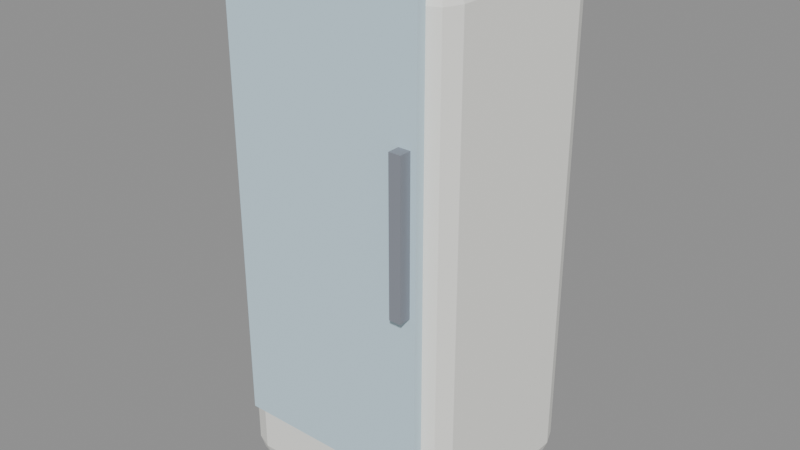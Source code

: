 # Source: int_kulkas.blend  (saved by Blender 5.3.31; exported with 4.5.12 LTS)
import bpy
from mathutils import Matrix  # noqa: F401  (used for matrix-valued properties, if any)

bpy.ops.wm.read_factory_settings(use_empty=True)
scene = bpy.context.scene
scene.name = 'Scene'

# ---- images (referenced by path relative to the original .blend; pixels are not part of the script)
import os
ASSET_DIR = os.environ.get("B2B_ASSET_DIR", "")  # directory of the original .blend (textures are referenced by path, not embedded)
HERE = os.path.dirname(os.path.abspath(__file__))  # packed textures are extracted next to this script under _unpacked/

def load_image(name, relpath, width, height, colorspace="sRGB"):
    """Load a texture the original file referenced (path relative to the .blend, or extracted next to this script)."""
    p = next((c for c in (os.path.join(HERE, relpath), os.path.join(ASSET_DIR, relpath)) if relpath and os.path.exists(c)), "")
    if p:
        img = bpy.data.images.load(p, check_existing=True)
        img.name = name
    else:  # same state as the original file: an image datablock whose file is absent (Cycles renders it pink)
        img = bpy.data.images.new(name, width, height)
        img.source = "FILE"
        img.filepath = "//" + (relpath or name)
    img.colorspace_settings.name = colorspace
    return img
img_palet_int_kulkas = load_image('palet_int_kulkas', '_unpacked/palet_int_kulkas.82231b98.png', 20, 4, 'sRGB')

# ---- materials (node trees are filled in below, after node groups)
mat_palet_int_kulkas = bpy.data.materials.new('palet_int_kulkas')

# ---- material node trees
mat_palet_int_kulkas.use_nodes = True; mat_palet_int_kulkas.node_tree.nodes.clear()
_N = mat_palet_int_kulkas.node_tree.nodes; _L = mat_palet_int_kulkas.node_tree.links
n0 = _N.new('ShaderNodeBsdfPrincipled'); n0.name = 'Principled BSDF'; n0.location = (-200, 100)
n0.inputs[10].default_value = 0.005
n1 = _N.new('ShaderNodeOutputMaterial'); n1.name = 'Material Output'; n1.location = (200, 100)
n2 = _N.new('ShaderNodeTexImage'); n2.name = 'Image Texture'; n2.location = (0, 0)
n2.image = img_palet_int_kulkas
n2.interpolation = 'Closest'
_L.new(n0.outputs[0], n1.inputs[0])
_L.new(n2.outputs[0], n0.inputs[0])
n1.is_active_output = True

# ---- meshes
me_int_kulkas = bpy.data.meshes.new('int_kulkas')
me_int_kulkas.from_pydata([(-0.32, -0.27, 0.0), (-0.32, -0.35, 0.08), (-0.4, -0.27, 0.08), (-0.32, -0.3266, 0.02343), (-0.3662, -0.3162, 0.03381), (-0.3766, -0.3266, 0.08), (-0.3766, -0.27, 0.02343), (-0.32, -0.35, 1.72), (-0.32, -0.27, 1.8), (-0.4, -0.27, 1.72), (-0.32, -0.3266, 1.777), (-0.3662, -0.3162, 1.766), (-0.3766, -0.27, 1.777), (-0.3766, -0.3266, 1.72), (-0.32, 0.27, 0.0), (-0.4, 0.27, 0.08), (-0.32, 0.35, 0.08), (-0.3766, 0.27, 0.02343), (-0.3662, 0.3162, 0.03381), (-0.3766, 0.3266, 0.08), (-0.32, 0.3266, 0.02343), (-0.32, 0.27, 1.8), (-0.32, 0.35, 1.72), (-0.4, 0.27, 1.72), (-0.32, 0.3266, 1.777), (-0.3662, 0.3162, 1.766), (-0.3766, 0.3266, 1.72), (-0.3766, 0.27, 1.777), (0.32, -0.27, 0.0), (0.4, -0.27, 0.08), (0.32, -0.35, 0.08), (0.3766, -0.27, 0.02343), (0.3662, -0.3162, 0.03381), (0.3766, -0.3266, 0.08), (0.32, -0.3266, 0.02343), (0.32, -0.27, 1.8), (0.32, -0.35, 1.72), (0.4, -0.27, 1.72), (0.32, -0.3266, 1.777), (0.3662, -0.3162, 1.766), (0.3766, -0.3266, 1.72), (0.3766, -0.27, 1.777), (0.32, 0.27, 0.0), (0.32, 0.35, 0.08), (0.4, 0.27, 0.08), (0.32, 0.3266, 0.02343), (0.3662, 0.3162, 0.03381), (0.3766, 0.3266, 0.08), (0.3766, 0.27, 0.02343), (0.32, 0.27, 1.8), (0.4, 0.27, 1.72), (0.32, 0.35, 1.72), (0.3766, 0.27, 1.777), (0.3662, 0.3162, 1.766), (0.3766, 0.3266, 1.72), (0.32, 0.3266, 1.777), (-0.34, -0.375, 0.25), (-0.34, -0.375, 1.75), (-0.34, -0.345, 0.25), (-0.34, -0.345, 1.75), (0.34, -0.375, 0.25), (0.34, -0.375, 1.75), (0.34, -0.345, 0.25), (0.34, -0.345, 1.75), (0.28, -0.415, 0.85), (0.28, -0.415, 1.35), (0.28, -0.365, 0.85), (0.28, -0.365, 1.35), (0.32, -0.415, 0.85), (0.32, -0.415, 1.35), (0.32, -0.365, 0.85), (0.32, -0.365, 1.35), (-0.27, -0.17, 0.4), (-0.27, -0.2, 0.43), (-0.3, -0.17, 0.43), (-0.27, -0.1912, 0.4088), (-0.2873, -0.1873, 0.4127), (-0.2912, -0.1912, 0.43), (-0.2912, -0.17, 0.4088), (-0.27, -0.2, 0.57), (-0.27, -0.17, 0.6), (-0.3, -0.17, 0.57), (-0.27, -0.1912, 0.5912), (-0.2873, -0.1873, 0.5873), (-0.2912, -0.17, 0.5912), (-0.2912, -0.1912, 0.57), (-0.27, -0.03, 0.4), (-0.3, -0.03, 0.43), (-0.27, 0.0, 0.43), (-0.2912, -0.03, 0.4088), (-0.2873, -0.01268, 0.4127), (-0.2912, -0.008787, 0.43), (-0.27, -0.008787, 0.4088), (-0.27, -0.03, 0.6), (-0.27, 0.0, 0.57), (-0.3, -0.03, 0.57), (-0.27, -0.008787, 0.5912), (-0.2873, -0.01268, 0.5873), (-0.2912, -0.008787, 0.57), (-0.2912, -0.03, 0.5912), (0.27, -0.17, 0.4), (0.3, -0.17, 0.43), (0.27, -0.2, 0.43), (0.2912, -0.17, 0.4088), (0.2873, -0.1873, 0.4127), (0.2912, -0.1912, 0.43), (0.27, -0.1912, 0.4088), (0.27, -0.17, 0.6), (0.27, -0.2, 0.57), (0.3, -0.17, 0.57), (0.27, -0.1912, 0.5912), (0.2873, -0.1873, 0.5873), (0.2912, -0.1912, 0.57), (0.2912, -0.17, 0.5912), (0.27, -0.03, 0.4), (0.27, 0.0, 0.43), (0.3, -0.03, 0.43), (0.27, -0.008787, 0.4088), (0.2873, -0.01268, 0.4127), (0.2912, -0.008787, 0.43), (0.2912, -0.03, 0.4088), (0.27, -0.03, 0.6), (0.3, -0.03, 0.57), (0.27, 0.0, 0.57), (0.2912, -0.03, 0.5912), (0.2873, -0.01268, 0.5873), (0.2912, -0.008787, 0.57), (0.27, -0.008787, 0.5912), (-0.27, -0.17, 0.8), (-0.27, -0.2, 0.83), (-0.3, -0.17, 0.83), (-0.27, -0.1912, 0.8088), (-0.2873, -0.1873, 0.8127), (-0.2912, -0.1912, 0.83), (-0.2912, -0.17, 0.8088), (-0.27, -0.2, 0.97), (-0.27, -0.17, 1.0), (-0.3, -0.17, 0.97), (-0.27, -0.1912, 0.9912), (-0.2873, -0.1873, 0.9873), (-0.2912, -0.17, 0.9912), (-0.2912, -0.1912, 0.97), (-0.27, -0.03, 0.8), (-0.3, -0.03, 0.83), (-0.27, 0.0, 0.83), (-0.2912, -0.03, 0.8088), (-0.2873, -0.01268, 0.8127), (-0.2912, -0.008787, 0.83), (-0.27, -0.008787, 0.8088), (-0.27, -0.03, 1.0), (-0.27, 0.0, 0.97), (-0.3, -0.03, 0.97), (-0.27, -0.008787, 0.9912), (-0.2873, -0.01268, 0.9873), (-0.2912, -0.008787, 0.97), (-0.2912, -0.03, 0.9912), (0.27, -0.17, 0.8), (0.3, -0.17, 0.83), (0.27, -0.2, 0.83), (0.2912, -0.17, 0.8088), (0.2873, -0.1873, 0.8127), (0.2912, -0.1912, 0.83), (0.27, -0.1912, 0.8088), (0.27, -0.17, 1.0), (0.27, -0.2, 0.97), (0.3, -0.17, 0.97), (0.27, -0.1912, 0.9912), (0.2873, -0.1873, 0.9873), (0.2912, -0.1912, 0.97), (0.2912, -0.17, 0.9912), (0.27, -0.03, 0.8), (0.27, 0.0, 0.83), (0.3, -0.03, 0.83), (0.27, -0.008787, 0.8088), (0.2873, -0.01268, 0.8127), (0.2912, -0.008787, 0.83), (0.2912, -0.03, 0.8088), (0.27, -0.03, 1.0), (0.3, -0.03, 0.97), (0.27, 0.0, 0.97), (0.2912, -0.03, 0.9912), (0.2873, -0.01268, 0.9873), (0.2912, -0.008787, 0.97), (0.27, -0.008787, 0.9912), (-0.27, -0.17, 1.2), (-0.27, -0.2, 1.23), (-0.3, -0.17, 1.23), (-0.27, -0.1912, 1.209), (-0.2873, -0.1873, 1.213), (-0.2912, -0.1912, 1.23), (-0.2912, -0.17, 1.209), (-0.27, -0.2, 1.37), (-0.27, -0.17, 1.4), (-0.3, -0.17, 1.37), (-0.27, -0.1912, 1.391), (-0.2873, -0.1873, 1.387), (-0.2912, -0.17, 1.391), (-0.2912, -0.1912, 1.37), (-0.27, -0.03, 1.2), (-0.3, -0.03, 1.23), (-0.27, 0.0, 1.23), (-0.2912, -0.03, 1.209), (-0.2873, -0.01268, 1.213), (-0.2912, -0.008787, 1.23), (-0.27, -0.008787, 1.209), (-0.27, -0.03, 1.4), (-0.27, 0.0, 1.37), (-0.3, -0.03, 1.37), (-0.27, -0.008787, 1.391), (-0.2873, -0.01268, 1.387), (-0.2912, -0.008787, 1.37), (-0.2912, -0.03, 1.391), (0.27, -0.17, 1.2), (0.3, -0.17, 1.23), (0.27, -0.2, 1.23), (0.2912, -0.17, 1.209), (0.2873, -0.1873, 1.213), (0.2912, -0.1912, 1.23), (0.27, -0.1912, 1.209), (0.27, -0.17, 1.4), (0.27, -0.2, 1.37), (0.3, -0.17, 1.37), (0.27, -0.1912, 1.391), (0.2873, -0.1873, 1.387), (0.2912, -0.1912, 1.37), (0.2912, -0.17, 1.391), (0.27, -0.03, 1.2), (0.27, 0.0, 1.23), (0.3, -0.03, 1.23), (0.27, -0.008787, 1.209), (0.2873, -0.01268, 1.213), (0.2912, -0.008787, 1.23), (0.2912, -0.03, 1.209), (0.27, -0.03, 1.4), (0.3, -0.03, 1.37), (0.27, 0.0, 1.37), (0.2912, -0.03, 1.391), (0.2873, -0.01268, 1.387), (0.2912, -0.008787, 1.37), (0.27, -0.008787, 1.391)], [], [(0, 3, 4, 6), (1, 5, 4, 3), (2, 6, 4, 5), (7, 10, 11, 13), (8, 12, 11, 10), (9, 13, 11, 12), (14, 17, 18, 20), (15, 19, 18, 17), (16, 20, 18, 19), (21, 24, 25, 27), (22, 26, 25, 24), (23, 27, 25, 26), (28, 31, 32, 34), (29, 33, 32, 31), (30, 34, 32, 33), (35, 38, 39, 41), (36, 40, 39, 38), (37, 41, 39, 40), (42, 45, 46, 48), (43, 47, 46, 45), (44, 48, 46, 47), (49, 52, 53, 55), (50, 54, 53, 52), (51, 55, 53, 54), (14, 0, 6, 17), (17, 6, 2, 15), (1, 7, 13, 5), (5, 13, 9, 2), (8, 21, 27, 12), (12, 27, 23, 9), (22, 16, 19, 26), (26, 19, 15, 23), (42, 14, 20, 45), (45, 20, 16, 43), (21, 49, 55, 24), (24, 55, 51, 22), (50, 44, 47, 54), (54, 47, 43, 51), (28, 42, 48, 31), (31, 48, 44, 29), (49, 35, 41, 52), (52, 41, 37, 50), (36, 30, 33, 40), (40, 33, 29, 37), (0, 28, 34, 3), (3, 34, 30, 1), (35, 8, 10, 38), (38, 10, 7, 36), (14, 42, 28, 0), (2, 9, 23, 15), (30, 36, 7, 1), (49, 21, 8, 35), (16, 22, 51, 43), (44, 50, 37, 29), (56, 57, 59, 58), (58, 59, 63, 62), (62, 63, 61, 60), (60, 61, 57, 56), (58, 62, 60, 56), (63, 59, 57, 61), (64, 65, 67, 66), (66, 67, 71, 70), (70, 71, 69, 68), (68, 69, 65, 64), (66, 70, 68, 64), (71, 67, 65, 69), (72, 75, 76, 78), (73, 77, 76, 75), (74, 78, 76, 77), (79, 82, 83, 85), (80, 84, 83, 82), (81, 85, 83, 84), (86, 89, 90, 92), (87, 91, 90, 89), (88, 92, 90, 91), (93, 96, 97, 99), (94, 98, 97, 96), (95, 99, 97, 98), (100, 103, 104, 106), (101, 105, 104, 103), (102, 106, 104, 105), (107, 110, 111, 113), (108, 112, 111, 110), (109, 113, 111, 112), (114, 117, 118, 120), (115, 119, 118, 117), (116, 120, 118, 119), (121, 124, 125, 127), (122, 126, 125, 124), (123, 127, 125, 126), (86, 72, 78, 89), (89, 78, 74, 87), (73, 79, 85, 77), (77, 85, 81, 74), (80, 93, 99, 84), (84, 99, 95, 81), (94, 88, 91, 98), (98, 91, 87, 95), (114, 86, 92, 117), (117, 92, 88, 115), (93, 121, 127, 96), (96, 127, 123, 94), (122, 116, 119, 126), (126, 119, 115, 123), (100, 114, 120, 103), (103, 120, 116, 101), (121, 107, 113, 124), (124, 113, 109, 122), (108, 102, 105, 112), (112, 105, 101, 109), (72, 100, 106, 75), (75, 106, 102, 73), (107, 80, 82, 110), (110, 82, 79, 108), (86, 114, 100, 72), (74, 81, 95, 87), (102, 108, 79, 73), (121, 93, 80, 107), (88, 94, 123, 115), (116, 122, 109, 101), (128, 131, 132, 134), (129, 133, 132, 131), (130, 134, 132, 133), (135, 138, 139, 141), (136, 140, 139, 138), (137, 141, 139, 140), (142, 145, 146, 148), (143, 147, 146, 145), (144, 148, 146, 147), (149, 152, 153, 155), (150, 154, 153, 152), (151, 155, 153, 154), (156, 159, 160, 162), (157, 161, 160, 159), (158, 162, 160, 161), (163, 166, 167, 169), (164, 168, 167, 166), (165, 169, 167, 168), (170, 173, 174, 176), (171, 175, 174, 173), (172, 176, 174, 175), (177, 180, 181, 183), (178, 182, 181, 180), (179, 183, 181, 182), (142, 128, 134, 145), (145, 134, 130, 143), (129, 135, 141, 133), (133, 141, 137, 130), (136, 149, 155, 140), (140, 155, 151, 137), (150, 144, 147, 154), (154, 147, 143, 151), (170, 142, 148, 173), (173, 148, 144, 171), (149, 177, 183, 152), (152, 183, 179, 150), (178, 172, 175, 182), (182, 175, 171, 179), (156, 170, 176, 159), (159, 176, 172, 157), (177, 163, 169, 180), (180, 169, 165, 178), (164, 158, 161, 168), (168, 161, 157, 165), (128, 156, 162, 131), (131, 162, 158, 129), (163, 136, 138, 166), (166, 138, 135, 164), (142, 170, 156, 128), (130, 137, 151, 143), (158, 164, 135, 129), (177, 149, 136, 163), (144, 150, 179, 171), (172, 178, 165, 157), (184, 187, 188, 190), (185, 189, 188, 187), (186, 190, 188, 189), (191, 194, 195, 197), (192, 196, 195, 194), (193, 197, 195, 196), (198, 201, 202, 204), (199, 203, 202, 201), (200, 204, 202, 203), (205, 208, 209, 211), (206, 210, 209, 208), (207, 211, 209, 210), (212, 215, 216, 218), (213, 217, 216, 215), (214, 218, 216, 217), (219, 222, 223, 225), (220, 224, 223, 222), (221, 225, 223, 224), (226, 229, 230, 232), (227, 231, 230, 229), (228, 232, 230, 231), (233, 236, 237, 239), (234, 238, 237, 236), (235, 239, 237, 238), (198, 184, 190, 201), (201, 190, 186, 199), (185, 191, 197, 189), (189, 197, 193, 186), (192, 205, 211, 196), (196, 211, 207, 193), (206, 200, 203, 210), (210, 203, 199, 207), (226, 198, 204, 229), (229, 204, 200, 227), (205, 233, 239, 208), (208, 239, 235, 206), (234, 228, 231, 238), (238, 231, 227, 235), (212, 226, 232, 215), (215, 232, 228, 213), (233, 219, 225, 236), (236, 225, 221, 234), (220, 214, 217, 224), (224, 217, 213, 221), (184, 212, 218, 187), (187, 218, 214, 185), (219, 192, 194, 222), (222, 194, 191, 220), (198, 226, 212, 184), (186, 193, 207, 199), (214, 220, 191, 185), (233, 205, 192, 219), (200, 206, 235, 227), (228, 234, 221, 213)])
_uv = me_int_kulkas.uv_layers.new(name='UVMap')
_uv.uv.foreach_set('vector', [0.1, 0.5, 0.1, 0.5, 0.1, 0.5, 0.1, 0.5, 0.1, 0.5, 0.1, 0.5, 0.1, 0.5, 0.1, 0.5, 0.1, 0.5, 0.1, 0.5, 0.1, 0.5, 0.1, 0.5, 0.1, 0.5, 0.1, 0.5, 0.1, 0.5, 0.1, 0.5, 0.1, 0.5, 0.1, 0.5, 0.1, 0.5, 0.1, 0.5, 0.1, 0.5, 0.1, 0.5, 0.1, 0.5, 0.1, 0.5, 0.1, 0.5, 0.1, 0.5, 0.1, 0.5, 0.1, 0.5, 0.1, 0.5, 0.1, 0.5, 0.1, 0.5, 0.1, 0.5, 0.1, 0.5, 0.1, 0.5, 0.1, 0.5, 0.1, 0.5, 0.1, 0.5, 0.1, 0.5, 0.1, 0.5, 0.1, 0.5, 0.1, 0.5, 0.1, 0.5, 0.1, 0.5, 0.1, 0.5, 0.1, 0.5, 0.1, 0.5, 0.1, 0.5, 0.1, 0.5, 0.1, 0.5, 0.1, 0.5, 0.1, 0.5, 0.1, 0.5, 0.1, 0.5, 0.1, 0.5, 0.1, 0.5, 0.1, 0.5, 0.1, 0.5, 0.1, 0.5, 0.1, 0.5, 0.1, 0.5, 0.1, 0.5, 0.1, 0.5, 0.1, 0.5, 0.1, 0.5, 0.1, 0.5, 0.1, 0.5, 0.1, 0.5, 0.1, 0.5, 0.1, 0.5, 0.1, 0.5, 0.1, 0.5, 0.1, 0.5, 0.1, 0.5, 0.1, 0.5, 0.1, 0.5, 0.1, 0.5, 0.1, 0.5, 0.1, 0.5, 0.1, 0.5, 0.1, 0.5, 0.1, 0.5, 0.1, 0.5, 0.1, 0.5, 0.1, 0.5, 0.1, 0.5, 0.1, 0.5, 0.1, 0.5, 0.1, 0.5, 0.1, 0.5, 0.1, 0.5, 0.1, 0.5, 0.1, 0.5, 0.1, 0.5, 0.1, 0.5, 0.1, 0.5, 0.1, 0.5, 0.1, 0.5, 0.1, 0.5, 0.1, 0.5, 0.1, 0.5, 0.1, 0.5, 0.1, 0.5, 0.1, 0.5, 0.1, 0.5, 0.1, 0.5, 0.1, 0.5, 0.1, 0.5, 0.1, 0.5, 0.1, 0.5, 0.1, 0.5, 0.1, 0.5, 0.1, 0.5, 0.1, 0.5, 0.1, 0.5, 0.1, 0.5, 0.1, 0.5, 0.1, 0.5, 0.1, 0.5, 0.1, 0.5, 0.1, 0.5, 0.1, 0.5, 0.1, 0.5, 0.1, 0.5, 0.1, 0.5, 0.1, 0.5, 0.1, 0.5, 0.1, 0.5, 0.1, 0.5, 0.1, 0.5, 0.1, 0.5, 0.1, 0.5, 0.1, 0.5, 0.1, 0.5, 0.1, 0.5, 0.1, 0.5, 0.1, 0.5, 0.1, 0.5, 0.1, 0.5, 0.1, 0.5, 0.1, 0.5, 0.1, 0.5, 0.1, 0.5, 0.1, 0.5, 0.1, 0.5, 0.1, 0.5, 0.1, 0.5, 0.1, 0.5, 0.1, 0.5, 0.1, 0.5, 0.1, 0.5, 0.1, 0.5, 0.1, 0.5, 0.1, 0.5, 0.1, 0.5, 0.1, 0.5, 0.1, 0.5, 0.1, 0.5, 0.1, 0.5, 0.1, 0.5, 0.1, 0.5, 0.1, 0.5, 0.1, 0.5, 0.1, 0.5, 0.1, 0.5, 0.1, 0.5, 0.1, 0.5, 0.1, 0.5, 0.1, 0.5, 0.1, 0.5, 0.1, 0.5, 0.1, 0.5, 0.1, 0.5, 0.1, 0.5, 0.1, 0.5, 0.1, 0.5, 0.1, 0.5, 0.1, 0.5, 0.1, 0.5, 0.1, 0.5, 0.1, 0.5, 0.1, 0.5, 0.1, 0.5, 0.1, 0.5, 0.1, 0.5, 0.1, 0.5, 0.1, 0.5, 0.1, 0.5, 0.1, 0.5, 0.1, 0.5, 0.1, 0.5, 0.1, 0.5, 0.1, 0.5, 0.1, 0.5, 0.1, 0.5, 0.1, 0.5, 0.1, 0.5, 0.1, 0.5, 0.1, 0.5, 0.1, 0.5, 0.1, 0.5, 0.1, 0.5, 0.1, 0.5, 0.1, 0.5, 0.1, 0.5, 0.1, 0.5, 0.1, 0.5, 0.1, 0.5, 0.1, 0.5, 0.1, 0.5, 0.1, 0.5, 0.1, 0.5, 0.1, 0.5, 0.1, 0.5, 0.1, 0.5, 0.1, 0.5, 0.1, 0.5, 0.3, 0.5, 0.3, 0.5, 0.3, 0.5, 0.3, 0.5, 0.3, 0.5, 0.3, 0.5, 0.3, 0.5, 0.3, 0.5, 0.3, 0.5, 0.3, 0.5, 0.3, 0.5, 0.3, 0.5, 0.3, 0.5, 0.3, 0.5, 0.3, 0.5, 0.3, 0.5, 0.3, 0.5, 0.3, 0.5, 0.3, 0.5, 0.3, 0.5, 0.3, 0.5, 0.3, 0.5, 0.3, 0.5, 0.3, 0.5, 0.5, 0.5, 0.5, 0.5, 0.5, 0.5, 0.5, 0.5, 0.5, 0.5, 0.5, 0.5, 0.5, 0.5, 0.5, 0.5, 0.5, 0.5, 0.5, 0.5, 0.5, 0.5, 0.5, 0.5, 0.5, 0.5, 0.5, 0.5, 0.5, 0.5, 0.5, 0.5, 0.5, 0.5, 0.5, 0.5, 0.5, 0.5, 0.5, 0.5, 0.5, 0.5, 0.5, 0.5, 0.5, 0.5, 0.5, 0.5, 0.7, 0.5, 0.7, 0.5, 0.7, 0.5, 0.7, 0.5, 0.7, 0.5, 0.7, 0.5, 0.7, 0.5, 0.7, 0.5, 0.7, 0.5, 0.7, 0.5, 0.7, 0.5, 0.7, 0.5, 0.7, 0.5, 0.7, 0.5, 0.7, 0.5, 0.7, 0.5, 0.7, 0.5, 0.7, 0.5, 0.7, 0.5, 0.7, 0.5, 0.7, 0.5, 0.7, 0.5, 0.7, 0.5, 0.7, 0.5, 0.7, 0.5, 0.7, 0.5, 0.7, 0.5, 0.7, 0.5, 0.7, 0.5, 0.7, 0.5, 0.7, 0.5, 0.7, 0.5, 0.7, 0.5, 0.7, 0.5, 0.7, 0.5, 0.7, 0.5, 0.7, 0.5, 0.7, 0.5, 0.7, 0.5, 0.7, 0.5, 0.7, 0.5, 0.7, 0.5, 0.7, 0.5, 0.7, 0.5, 0.7, 0.5, 0.7, 0.5, 0.7, 0.5, 0.7, 0.5, 0.7, 0.5, 0.7, 0.5, 0.7, 0.5, 0.7, 0.5, 0.7, 0.5, 0.7, 0.5, 0.7, 0.5, 0.7, 0.5, 0.7, 0.5, 0.7, 0.5, 0.7, 0.5, 0.7, 0.5, 0.7, 0.5, 0.7, 0.5, 0.7, 0.5, 0.7, 0.5, 0.7, 0.5, 0.7, 0.5, 0.7, 0.5, 0.7, 0.5, 0.7, 0.5, 0.7, 0.5, 0.7, 0.5, 0.7, 0.5, 0.7, 0.5, 0.7, 0.5, 0.7, 0.5, 0.7, 0.5, 0.7, 0.5, 0.7, 0.5, 0.7, 0.5, 0.7, 0.5, 0.7, 0.5, 0.7, 0.5, 0.7, 0.5, 0.7, 0.5, 0.7, 0.5, 0.7, 0.5, 0.7, 0.5, 0.7, 0.5, 0.7, 0.5, 0.7, 0.5, 0.7, 0.5, 0.7, 0.5, 0.7, 0.5, 0.7, 0.5, 0.7, 0.5, 0.7, 0.5, 0.7, 0.5, 0.7, 0.5, 0.7, 0.5, 0.7, 0.5, 0.7, 0.5, 0.7, 0.5, 0.7, 0.5, 0.7, 0.5, 0.7, 0.5, 0.7, 0.5, 0.7, 0.5, 0.7, 0.5, 0.7, 0.5, 0.7, 0.5, 0.7, 0.5, 0.7, 0.5, 0.7, 0.5, 0.7, 0.5, 0.7, 0.5, 0.7, 0.5, 0.7, 0.5, 0.7, 0.5, 0.7, 0.5, 0.7, 0.5, 0.7, 0.5, 0.7, 0.5, 0.7, 0.5, 0.7, 0.5, 0.7, 0.5, 0.7, 0.5, 0.7, 0.5, 0.7, 0.5, 0.7, 0.5, 0.7, 0.5, 0.7, 0.5, 0.7, 0.5, 0.7, 0.5, 0.7, 0.5, 0.7, 0.5, 0.7, 0.5, 0.7, 0.5, 0.7, 0.5, 0.7, 0.5, 0.7, 0.5, 0.7, 0.5, 0.7, 0.5, 0.7, 0.5, 0.7, 0.5, 0.7, 0.5, 0.7, 0.5, 0.7, 0.5, 0.7, 0.5, 0.7, 0.5, 0.7, 0.5, 0.7, 0.5, 0.7, 0.5, 0.7, 0.5, 0.7, 0.5, 0.7, 0.5, 0.7, 0.5, 0.7, 0.5, 0.7, 0.5, 0.7, 0.5, 0.7, 0.5, 0.7, 0.5, 0.7, 0.5, 0.7, 0.5, 0.7, 0.5, 0.7, 0.5, 0.7, 0.5, 0.7, 0.5, 0.7, 0.5, 0.7, 0.5, 0.7, 0.5, 0.7, 0.5, 0.7, 0.5, 0.7, 0.5, 0.7, 0.5, 0.7, 0.5, 0.7, 0.5, 0.7, 0.5, 0.7, 0.5, 0.7, 0.5, 0.7, 0.5, 0.7, 0.5, 0.7, 0.5, 0.7, 0.5, 0.7, 0.5, 0.7, 0.5, 0.7, 0.5, 0.7, 0.5, 0.7, 0.5, 0.7, 0.5, 0.7, 0.5, 0.7, 0.5, 0.7, 0.5, 0.7, 0.5, 0.7, 0.5, 0.7, 0.5, 0.7, 0.5, 0.7, 0.5, 0.7, 0.5, 0.7, 0.5, 0.7, 0.5, 0.7, 0.5, 0.7, 0.5, 0.7, 0.5, 0.7, 0.5, 0.7, 0.5, 0.7, 0.5, 0.7, 0.5, 0.7, 0.5, 0.7, 0.5, 0.7, 0.5, 0.7, 0.5, 0.7, 0.5, 0.7, 0.5, 0.7, 0.5, 0.7, 0.5, 0.7, 0.5, 0.7, 0.5, 0.7, 0.5, 0.7, 0.5, 0.7, 0.5, 0.7, 0.5, 0.7, 0.5, 0.7, 0.5, 0.7, 0.5, 0.7, 0.5, 0.7, 0.5, 0.7, 0.5, 0.7, 0.5, 0.7, 0.5, 0.7, 0.5, 0.7, 0.5, 0.7, 0.5, 0.7, 0.5, 0.7, 0.5, 0.7, 0.5, 0.7, 0.5, 0.7, 0.5, 0.7, 0.5, 0.7, 0.5, 0.7, 0.5, 0.7, 0.5, 0.7, 0.5, 0.7, 0.5, 0.7, 0.5, 0.7, 0.5, 0.7, 0.5, 0.7, 0.5, 0.7, 0.5, 0.7, 0.5, 0.7, 0.5, 0.7, 0.5, 0.7, 0.5, 0.7, 0.5, 0.7, 0.5, 0.7, 0.5, 0.7, 0.5, 0.7, 0.5, 0.7, 0.5, 0.7, 0.5, 0.7, 0.5, 0.7, 0.5, 0.7, 0.5, 0.7, 0.5, 0.7, 0.5, 0.7, 0.5, 0.7, 0.5, 0.7, 0.5, 0.7, 0.5, 0.7, 0.5, 0.7, 0.5, 0.7, 0.5, 0.7, 0.5, 0.7, 0.5, 0.7, 0.5, 0.7, 0.5, 0.7, 0.5, 0.7, 0.5, 0.7, 0.5, 0.7, 0.5, 0.7, 0.5, 0.7, 0.5, 0.7, 0.5, 0.7, 0.5, 0.7, 0.5, 0.7, 0.5, 0.7, 0.5, 0.7, 0.5, 0.7, 0.5, 0.7, 0.5, 0.7, 0.5, 0.7, 0.5, 0.7, 0.5, 0.7, 0.5, 0.7, 0.5, 0.7, 0.5, 0.7, 0.5, 0.7, 0.5, 0.7, 0.5, 0.7, 0.5, 0.7, 0.5, 0.7, 0.5, 0.7, 0.5, 0.7, 0.5, 0.7, 0.5, 0.7, 0.5, 0.7, 0.5, 0.7, 0.5, 0.7, 0.5, 0.7, 0.5, 0.7, 0.5, 0.7, 0.5, 0.7, 0.5, 0.7, 0.5, 0.7, 0.5, 0.7, 0.5, 0.7, 0.5, 0.7, 0.5, 0.7, 0.5, 0.7, 0.5, 0.7, 0.5, 0.7, 0.5, 0.7, 0.5, 0.7, 0.5, 0.7, 0.5, 0.7, 0.5, 0.7, 0.5, 0.7, 0.5, 0.7, 0.5, 0.7, 0.5, 0.7, 0.5, 0.7, 0.5, 0.7, 0.5, 0.7, 0.5, 0.7, 0.5, 0.7, 0.5, 0.7, 0.5, 0.7, 0.5, 0.7, 0.5, 0.7, 0.5, 0.7, 0.5, 0.7, 0.5, 0.7, 0.5, 0.7, 0.5, 0.7, 0.5, 0.7, 0.5, 0.7, 0.5, 0.7, 0.5, 0.7, 0.5, 0.7, 0.5, 0.7, 0.5, 0.7, 0.5, 0.7, 0.5, 0.7, 0.5, 0.7, 0.5, 0.7, 0.5, 0.7, 0.5, 0.7, 0.5, 0.7, 0.5, 0.7, 0.5, 0.7, 0.5, 0.7, 0.5, 0.7, 0.5, 0.7, 0.5, 0.7, 0.5, 0.7, 0.5, 0.7, 0.5, 0.7, 0.5, 0.7, 0.5, 0.7, 0.5, 0.7, 0.5, 0.7, 0.5, 0.7, 0.5, 0.7, 0.5, 0.7, 0.5, 0.7, 0.5, 0.7, 0.5, 0.7, 0.5, 0.7, 0.5, 0.7, 0.5, 0.7, 0.5, 0.7, 0.5, 0.7, 0.5, 0.7, 0.5, 0.7, 0.5, 0.7, 0.5, 0.7, 0.5, 0.7, 0.5, 0.7, 0.5, 0.7, 0.5, 0.7, 0.5, 0.7, 0.5, 0.7, 0.5, 0.7, 0.5, 0.7, 0.5, 0.7, 0.5, 0.7, 0.5, 0.7, 0.5, 0.7, 0.5, 0.7, 0.5, 0.7, 0.5, 0.7, 0.5, 0.7, 0.5, 0.7, 0.5, 0.7, 0.5, 0.7, 0.5, 0.7, 0.5, 0.7, 0.5, 0.7, 0.5, 0.7, 0.5, 0.7, 0.5, 0.7, 0.5, 0.7, 0.5, 0.7, 0.5, 0.7, 0.5, 0.7, 0.5, 0.7, 0.5, 0.7, 0.5, 0.7, 0.5, 0.7, 0.5, 0.7, 0.5, 0.7, 0.5, 0.7, 0.5, 0.7, 0.5, 0.7, 0.5, 0.7, 0.5, 0.7, 0.5, 0.7, 0.5, 0.7, 0.5, 0.7, 0.5, 0.7, 0.5, 0.7, 0.5, 0.7, 0.5, 0.9, 0.5, 0.9, 0.5, 0.9, 0.5, 0.9, 0.5, 0.9, 0.5, 0.9, 0.5, 0.9, 0.5, 0.9, 0.5, 0.9, 0.5, 0.9, 0.5, 0.9, 0.5, 0.9, 0.5, 0.9, 0.5, 0.9, 0.5, 0.9, 0.5, 0.9, 0.5, 0.9, 0.5, 0.9, 0.5, 0.9, 0.5, 0.9, 0.5, 0.9, 0.5, 0.9, 0.5, 0.9, 0.5, 0.9, 0.5, 0.9, 0.5, 0.9, 0.5, 0.9, 0.5, 0.9, 0.5, 0.9, 0.5, 0.9, 0.5, 0.9, 0.5, 0.9, 0.5, 0.9, 0.5, 0.9, 0.5, 0.9, 0.5, 0.9, 0.5, 0.9, 0.5, 0.9, 0.5, 0.9, 0.5, 0.9, 0.5, 0.9, 0.5, 0.9, 0.5, 0.9, 0.5, 0.9, 0.5, 0.9, 0.5, 0.9, 0.5, 0.9, 0.5, 0.9, 0.5, 0.9, 0.5, 0.9, 0.5, 0.9, 0.5, 0.9, 0.5, 0.9, 0.5, 0.9, 0.5, 0.9, 0.5, 0.9, 0.5, 0.9, 0.5, 0.9, 0.5, 0.9, 0.5, 0.9, 0.5, 0.9, 0.5, 0.9, 0.5, 0.9, 0.5, 0.9, 0.5, 0.9, 0.5, 0.9, 0.5, 0.9, 0.5, 0.9, 0.5, 0.9, 0.5, 0.9, 0.5, 0.9, 0.5, 0.9, 0.5, 0.9, 0.5, 0.9, 0.5, 0.9, 0.5, 0.9, 0.5, 0.9, 0.5, 0.9, 0.5, 0.9, 0.5, 0.9, 0.5, 0.9, 0.5, 0.9, 0.5, 0.9, 0.5, 0.9, 0.5, 0.9, 0.5, 0.9, 0.5, 0.9, 0.5, 0.9, 0.5, 0.9, 0.5, 0.9, 0.5, 0.9, 0.5, 0.9, 0.5, 0.9, 0.5, 0.9, 0.5, 0.9, 0.5, 0.9, 0.5, 0.9, 0.5, 0.9, 0.5, 0.9, 0.5, 0.9, 0.5, 0.9, 0.5, 0.9, 0.5, 0.9, 0.5, 0.9, 0.5, 0.9, 0.5, 0.9, 0.5, 0.9, 0.5, 0.9, 0.5, 0.9, 0.5, 0.9, 0.5, 0.9, 0.5, 0.9, 0.5, 0.9, 0.5, 0.9, 0.5, 0.9, 0.5, 0.9, 0.5, 0.9, 0.5, 0.9, 0.5, 0.9, 0.5, 0.9, 0.5, 0.9, 0.5, 0.9, 0.5, 0.9, 0.5, 0.9, 0.5, 0.9, 0.5, 0.9, 0.5, 0.9, 0.5, 0.9, 0.5, 0.9, 0.5, 0.9, 0.5, 0.9, 0.5, 0.9, 0.5, 0.9, 0.5, 0.9, 0.5, 0.9, 0.5, 0.9, 0.5, 0.9, 0.5, 0.9, 0.5, 0.9, 0.5, 0.9, 0.5, 0.9, 0.5, 0.9, 0.5, 0.9, 0.5, 0.9, 0.5, 0.9, 0.5, 0.9, 0.5, 0.9, 0.5, 0.9, 0.5, 0.9, 0.5, 0.9, 0.5, 0.9, 0.5, 0.9, 0.5, 0.9, 0.5, 0.9, 0.5, 0.9, 0.5, 0.9, 0.5, 0.9, 0.5, 0.9, 0.5, 0.9, 0.5, 0.9, 0.5, 0.9, 0.5, 0.9, 0.5, 0.9, 0.5, 0.9, 0.5, 0.9, 0.5, 0.9, 0.5, 0.9, 0.5, 0.9, 0.5, 0.9, 0.5, 0.9, 0.5, 0.9, 0.5, 0.9, 0.5, 0.9, 0.5, 0.9, 0.5, 0.9, 0.5, 0.9, 0.5, 0.9, 0.5, 0.9, 0.5, 0.9, 0.5, 0.9, 0.5, 0.9, 0.5, 0.9, 0.5, 0.9, 0.5, 0.9, 0.5, 0.9, 0.5, 0.9, 0.5, 0.9, 0.5, 0.9, 0.5, 0.9, 0.5, 0.9, 0.5, 0.9, 0.5, 0.9, 0.5, 0.9, 0.5, 0.9, 0.5, 0.9, 0.5, 0.9, 0.5, 0.9, 0.5, 0.9, 0.5, 0.9, 0.5, 0.9, 0.5, 0.9, 0.5, 0.9, 0.5, 0.9, 0.5, 0.9, 0.5, 0.9, 0.5, 0.9, 0.5, 0.9, 0.5, 0.9, 0.5, 0.9, 0.5, 0.9, 0.5, 0.9, 0.5, 0.9, 0.5, 0.9, 0.5, 0.9, 0.5, 0.9, 0.5, 0.9, 0.5])
me_int_kulkas.materials.append(mat_palet_int_kulkas)
me_int_kulkas.update()

# ---- objects
ob_int_kulkas = bpy.data.objects.new('int_kulkas', me_int_kulkas)

# ---- transforms, parenting, visibility, modifiers, constraints
ob_int_kulkas.location = (0.0, 0.0, 0.0)

# ---- collection membership
scene.collection.objects.link(ob_int_kulkas)

# ---- scene / render settings (as saved in the file)
scene.frame_start = 1; scene.frame_end = 250; scene.frame_set(1)
scene.render.engine = 'BLENDER_EEVEE_NEXT'
scene.render.bake_bias = 0.0
scene.render.bake_samples = 0
scene.render.compositor_device = 'GPU'
scene.eevee.use_volume_custom_range = False
scene.eevee.fast_gi_thickness_near = 0.1
scene.eevee.fast_gi_thickness_far = 0.0
scene.eevee.ray_tracing_options.screen_trace_thickness = 0.1
bpy.context.view_layer.update()

# ---- added for rendering (the .blend has no active camera and no usable light): camera, sun + grey world if the file has none
cam_auto = bpy.data.cameras.new('AutoCamera')
cam_auto.lens = 50.0
cam_auto.sensor_width = 36.0
cam_auto.clip_end = 1000.0
ob_auto_camera = bpy.data.objects.new('AutoCamera', cam_auto)
scene.collection.objects.link(ob_auto_camera)
ob_auto_camera.location = (1.9551, -2.37862, 2.46408)
ob_auto_camera.rotation_euler = (1.09748, -7.21219e-08, 0.694738)
scene.camera = ob_auto_camera
light_auto_sun = bpy.data.lights.new('AutoSun', 'SUN')
light_auto_sun.energy = 3.0
light_auto_sun.angle = 0.0523599
ob_auto_sun = bpy.data.objects.new('AutoSun', light_auto_sun)
scene.collection.objects.link(ob_auto_sun)
ob_auto_sun.rotation_euler = (0.872665, 0.174533, 0.523599)
if scene.world is None:
    world_auto = bpy.data.worlds.new('AutoWorld')
    world_auto.color = (0.3, 0.3, 0.3)
    scene.world = world_auto
bpy.context.view_layer.update()
